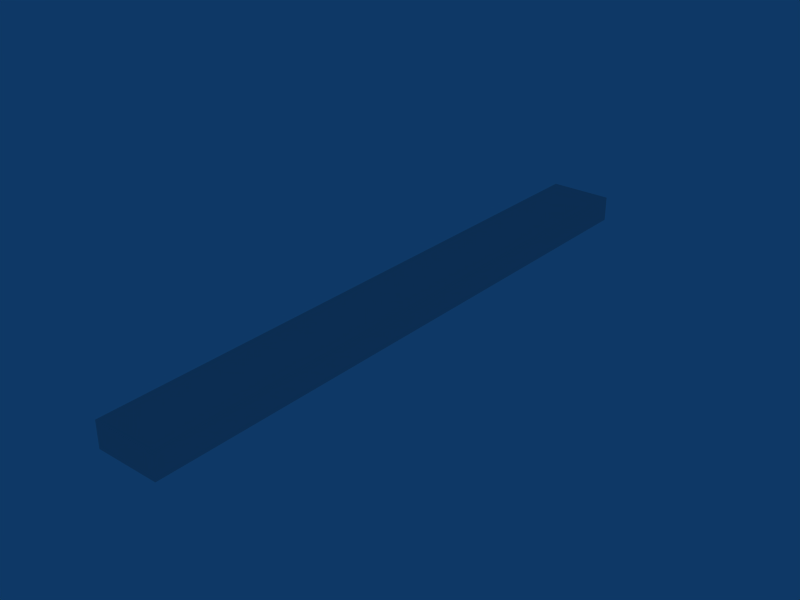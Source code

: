 # Source: stereo_unit.blend  (saved by Blender 2.59.0; exported with 4.5.12 LTS)
import bpy
from mathutils import Matrix  # noqa: F401  (used for matrix-valued properties, if any)

bpy.ops.wm.read_factory_settings(use_empty=True)
scene = bpy.context.scene
scene.name = 'Scene'

# ---- collections
col_collection_1 = bpy.data.collections.new('Collection 1'); scene.collection.children.link(col_collection_1)

# ---- materials (node trees are filled in below, after node groups)
mat_cambasemat = bpy.data.materials.new('CamBaseMat')
mat_cambasemat.alpha_threshold = 0.0
mat_cambasemat.use_transparent_shadow = False
mat_cambasemat.roughness = 0.5
mat_cambasemat.line_color = (0.0, 0.0, 0.0, 1.0)

# ---- material node trees

# ---- world
world_world = bpy.data.worlds.new('World'); scene.world = world_world
world_world.color = (0.05656, 0.2208, 0.4)
world_world.use_sun_shadow = False
world_world.sun_shadow_jitter_overblur = 0.0
world_world.cycles.sampling_method = 'MANUAL'
world_world.cycles.sample_map_resolution = 256

# ---- meshes
me_cube = bpy.data.meshes.new('Cube')
me_cube.from_pydata([(1.0, 1.0, -1.0), (1.0, -1.0, -1.0), (-1.0, -1.0, -1.0), (-1.0, 1.0, -1.0), (1.0, 1.0, 1.0), (1.0, -1.0, 1.0), (-1.0, -1.0, 1.0), (-1.0, 1.0, 1.0)], [], [(0, 1, 2, 3), (4, 7, 6, 5), (0, 4, 5, 1), (1, 5, 6, 2), (2, 6, 7, 3), (4, 0, 3, 7)])
me_cube.materials.append(mat_cambasemat)
me_cube.use_remesh_preserve_volume = False
me_cube.use_remesh_preserve_attributes = False
me_cube.use_mirror_vertex_groups = False
me_cube.update()

# ---- objects
ob_stereo_unit = bpy.data.objects.new('stereo_unit', None)
ob_camera_support = bpy.data.objects.new('Camera_Support', me_cube)

# ---- transforms, parenting, visibility, modifiers, constraints
ob_stereo_unit.location = (0.0, 0.0, 0.0)
ob_stereo_unit.lock_rotations_4d = False
ob_stereo_unit.empty_display_type = 'ARROWS'
ob_stereo_unit.empty_image_offset = (0.0, 0.0)
ob_stereo_unit.lineart.crease_threshold = 0.0
ob_camera_support.parent = ob_stereo_unit
ob_camera_support.location = (0.0, 0.0, 0.01)
ob_camera_support.scale = (0.025, 0.24, 0.01)
ob_camera_support.lock_rotation = (True, False, False)
ob_camera_support.lock_rotations_4d = False
ob_camera_support.empty_display_type = 'ARROWS'
ob_camera_support.color = (0.0, 0.0, 0.0, 1.0)
ob_camera_support.lineart.crease_threshold = 0.0

# ---- collection membership
col_collection_1.objects.link(ob_stereo_unit)
col_collection_1.objects.link(ob_camera_support)

# ---- scene / render settings (as saved in the file)
scene.frame_start = 1; scene.frame_end = 250; scene.frame_set(1)
scene.render.engine = 'BLENDER_EEVEE_NEXT'
scene.render.image_settings.file_format = 'JPEG'
scene.render.image_settings.color_mode = 'RGB'
scene.render.image_settings.compression = 90
scene.render.resolution_x = 800
scene.render.resolution_y = 600
scene.render.pixel_aspect_x = 100.0
scene.render.pixel_aspect_y = 100.0
scene.render.fps = 25
scene.render.dither_intensity = 0.0
scene.render.use_compositing = False
scene.render.use_sequencer = False
scene.render.bake_margin = 2
scene.render.bake_bias = 0.0
scene.render.use_stamp_time = False
scene.render.use_stamp_date = False
scene.render.use_stamp_frame = False
scene.render.use_stamp_camera = False
scene.render.use_stamp_scene = False
scene.render.use_stamp_filename = False
scene.render.use_stamp_render_time = False
scene.render.stamp_font_size = 0
scene.cycles.use_denoising = False
scene.cycles.samples = 10
scene.cycles.sampling_pattern = 'TABULATED_SOBOL'
scene.cycles.light_sampling_threshold = 0.0
scene.cycles.use_adaptive_sampling = False
scene.cycles.use_light_tree = False
scene.cycles.blur_glossy = 0.0
scene.cycles.volume_bounces = 1
scene.cycles.pixel_filter_type = 'GAUSSIAN'
scene.cycles.sample_clamp_indirect = 0.0
scene.view_settings.view_transform = 'Raw'
bpy.context.view_layer.update()

# ---- added for rendering (the .blend has no active camera): camera
cam_auto = bpy.data.cameras.new('AutoCamera')
cam_auto.lens = 50.0
cam_auto.sensor_width = 36.0
cam_auto.clip_end = 1000.0
ob_auto_camera = bpy.data.objects.new('AutoCamera', cam_auto)
scene.collection.objects.link(ob_auto_camera)
ob_auto_camera.location = (0.446894, -0.536273, 0.367515)
ob_auto_camera.rotation_euler = (1.09748, -7.21219e-08, 0.694738)
scene.camera = ob_auto_camera
bpy.context.view_layer.update()
